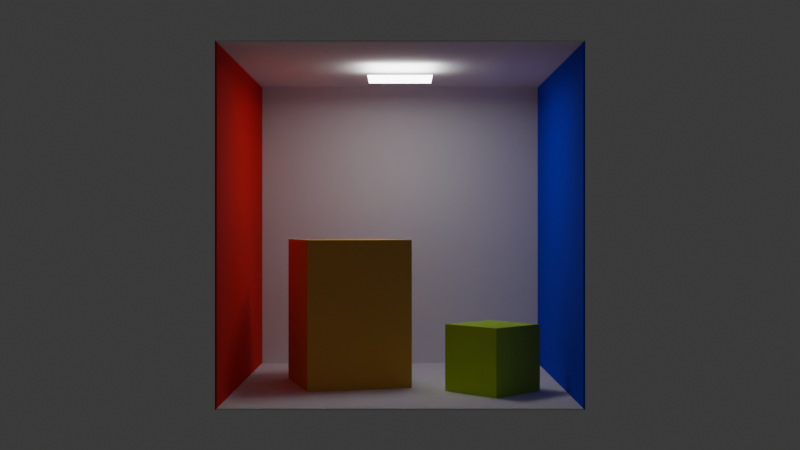# Source: CornellBox.blend  (saved by Blender 4.4.30; exported with 4.5.12 LTS)
import bpy
from mathutils import Matrix  # noqa: F401  (used for matrix-valued properties, if any)

bpy.ops.wm.read_factory_settings(use_empty=True)
scene = bpy.context.scene
scene.name = 'Scene'

# ---- collections
col_collection = bpy.data.collections.new('Collection'); scene.collection.children.link(col_collection)

# ---- materials (node trees are filled in below, after node groups)
mat_material = bpy.data.materials.new('Material')
mat_material.alpha_threshold = 0.0
mat_material.roughness = 0.5
mat_material.line_color = (0.0, 0.0, 0.0, 1.0)
mat_material_001 = bpy.data.materials.new('Material.001')
mat_material_002 = bpy.data.materials.new('Material.002')
mat_material_003 = bpy.data.materials.new('Material.003')
mat_material_004 = bpy.data.materials.new('Material.004')
mat_emission = bpy.data.materials.new('Emission')

# ---- material node trees
mat_material.use_nodes = True; mat_material.node_tree.nodes.clear()
_N = mat_material.node_tree.nodes; _L = mat_material.node_tree.links
n0 = _N.new('ShaderNodeOutputMaterial'); n0.name = 'Material Output'; n0.location = (300, 300)
n1 = _N.new('ShaderNodeBsdfPrincipled'); n1.name = 'Principled BSDF'; n1.location = (10, 300)
n1.inputs[2].default_value = 1.0
n1.inputs[3].default_value = 1.45
_L.new(n1.outputs[0], n0.inputs[0])
n0.is_active_output = True
mat_material_001.use_nodes = True; mat_material_001.node_tree.nodes.clear()
_N = mat_material_001.node_tree.nodes; _L = mat_material_001.node_tree.links
n0 = _N.new('ShaderNodeBsdfPrincipled'); n0.name = 'Principled BSDF'; n0.location = (10, 300)
n0.inputs[0].default_value = (0.0, 0.002192, 0.8001, 1.0)
n0.inputs[2].default_value = 1.0
n1 = _N.new('ShaderNodeOutputMaterial'); n1.name = 'Material Output'; n1.location = (300, 300)
_L.new(n0.outputs[0], n1.inputs[0])
n1.is_active_output = True
mat_material_002.use_nodes = True; mat_material_002.node_tree.nodes.clear()
_N = mat_material_002.node_tree.nodes; _L = mat_material_002.node_tree.links
n0 = _N.new('ShaderNodeBsdfPrincipled'); n0.name = 'Principled BSDF'; n0.location = (10, 300)
n0.inputs[0].default_value = (0.8003, 0.0, 0.00182, 1.0)
n0.inputs[2].default_value = 1.0
n1 = _N.new('ShaderNodeOutputMaterial'); n1.name = 'Material Output'; n1.location = (300, 300)
_L.new(n0.outputs[0], n1.inputs[0])
n1.is_active_output = True
mat_material_003.use_nodes = True; mat_material_003.node_tree.nodes.clear()
_N = mat_material_003.node_tree.nodes; _L = mat_material_003.node_tree.links
n0 = _N.new('ShaderNodeBsdfPrincipled'); n0.name = 'Principled BSDF'; n0.location = (10, 300)
n0.inputs[0].default_value = (0.4815, 0.8001, 0.05635, 1.0)
n0.inputs[2].default_value = 1.0
n1 = _N.new('ShaderNodeOutputMaterial'); n1.name = 'Material Output'; n1.location = (300, 300)
_L.new(n0.outputs[0], n1.inputs[0])
n1.is_active_output = True
mat_material_004.use_nodes = True; mat_material_004.node_tree.nodes.clear()
_N = mat_material_004.node_tree.nodes; _L = mat_material_004.node_tree.links
n0 = _N.new('ShaderNodeBsdfPrincipled'); n0.name = 'Principled BSDF'; n0.location = (10, 300)
n0.inputs[0].default_value = (0.8014, 0.43, 0.08056, 1.0)
n0.inputs[2].default_value = 1.0
n1 = _N.new('ShaderNodeOutputMaterial'); n1.name = 'Material Output'; n1.location = (300, 300)
_L.new(n0.outputs[0], n1.inputs[0])
n1.is_active_output = True
mat_emission.use_nodes = True; mat_emission.node_tree.nodes.clear()
_N = mat_emission.node_tree.nodes; _L = mat_emission.node_tree.links
n0 = _N.new('ShaderNodeBsdfPrincipled'); n0.name = 'Principled BSDF'; n0.location = (10, 300)
n0.inputs[0].default_value = (0.0, 0.0, 0.0, 1.0)
n0.inputs[28].default_value = 10.0
n1 = _N.new('ShaderNodeOutputMaterial'); n1.name = 'Material Output'; n1.location = (300, 300)
_L.new(n0.outputs[0], n1.inputs[0])
n1.is_active_output = True

# ---- world
world_world = bpy.data.worlds.new('World'); scene.world = world_world
world_world.use_nodes = True; world_world.node_tree.nodes.clear()
_N = world_world.node_tree.nodes; _L = world_world.node_tree.links
n0 = _N.new('ShaderNodeOutputWorld'); n0.name = 'World Output'; n0.location = (300, 300)
n1 = _N.new('ShaderNodeBackground'); n1.name = 'Background'; n1.location = (10, 300)
n1.inputs[0].default_value = (0.05088, 0.05088, 0.05088, 1.0)
_L.new(n1.outputs[0], n0.inputs[0])
n0.is_active_output = True
world_world.color = (0.05088, 0.05088, 0.05088)
world_world.sun_shadow_jitter_overblur = 0.0

# ---- cameras
cam_camera = bpy.data.cameras.new('Camera')
cam_camera.clip_end = 100.0
cam_camera.ortho_scale = 7.314

# ---- meshes
me_cube = bpy.data.meshes.new('Cube')
me_cube.from_pydata([(1.0, 1.0, 1.0), (1.0, 1.0, -1.0), (1.0, -1.0, 1.0), (1.0, -1.0, -1.0), (-1.0, 1.0, 1.0), (-1.0, 1.0, -1.0), (-1.0, -1.0, 1.0), (-1.0, -1.0, -1.0)], [], [(0, 2, 6, 4), (7, 5, 4, 6), (5, 7, 3, 1), (1, 3, 2, 0), (5, 1, 0, 4)])
me_cube.polygons.foreach_set('material_index', [0, 2, 0, 1, 0])
_uv = me_cube.uv_layers.new(name='UVMap')
_uv.uv.foreach_set('vector', [0.625, 0.5, 0.625, 0.75, 0.875, 0.75, 0.875, 0.5, 0.375, 0.0, 0.375, 0.25, 0.625, 0.25, 0.625, 0.0, 0.125, 0.5, 0.125, 0.75, 0.375, 0.75, 0.375, 0.5, 0.375, 0.5, 0.375, 0.75, 0.625, 0.75, 0.625, 0.5, 0.375, 0.25, 0.375, 0.5, 0.625, 0.5, 0.625, 0.25])
me_cube.materials.append(mat_material)
me_cube.materials.append(mat_material_001)
me_cube.materials.append(mat_material_002)
me_cube.use_mirror_vertex_groups = False
me_cube.update()
me_cube_001 = bpy.data.meshes.new('Cube.001')
me_cube_001.from_pydata([(-1.0, -1.0, -1.0), (-1.0, -1.0, 1.0), (-1.0, 1.0, -1.0), (-1.0, 1.0, 1.0), (1.0, -1.0, -1.0), (1.0, -1.0, 1.0), (1.0, 1.0, -1.0), (1.0, 1.0, 1.0)], [], [(0, 1, 3, 2), (2, 3, 7, 6), (6, 7, 5, 4), (4, 5, 1, 0), (2, 6, 4, 0), (7, 3, 1, 5)])
_uv = me_cube_001.uv_layers.new(name='UVMap')
_uv.uv.foreach_set('vector', [0.375, 0.0, 0.625, 0.0, 0.625, 0.25, 0.375, 0.25, 0.375, 0.25, 0.625, 0.25, 0.625, 0.5, 0.375, 0.5, 0.375, 0.5, 0.625, 0.5, 0.625, 0.75, 0.375, 0.75, 0.375, 0.75, 0.625, 0.75, 0.625, 1.0, 0.375, 1.0, 0.125, 0.5, 0.375, 0.5, 0.375, 0.75, 0.125, 0.75, 0.625, 0.5, 0.875, 0.5, 0.875, 0.75, 0.625, 0.75])
me_cube_001.materials.append(mat_material_003)
me_cube_001.update()
me_cube_002 = bpy.data.meshes.new('Cube.002')
me_cube_002.from_pydata([(-1.0, -1.0, -1.0), (-1.0, -1.0, 1.0), (-1.0, 1.0, -1.0), (-1.0, 1.0, 1.0), (1.0, -1.0, -1.0), (1.0, -1.0, 1.0), (1.0, 1.0, -1.0), (1.0, 1.0, 1.0)], [], [(0, 1, 3, 2), (2, 3, 7, 6), (6, 7, 5, 4), (4, 5, 1, 0), (2, 6, 4, 0), (7, 3, 1, 5)])
_uv = me_cube_002.uv_layers.new(name='UVMap')
_uv.uv.foreach_set('vector', [0.375, 0.0, 0.625, 0.0, 0.625, 0.25, 0.375, 0.25, 0.375, 0.25, 0.625, 0.25, 0.625, 0.5, 0.375, 0.5, 0.375, 0.5, 0.625, 0.5, 0.625, 0.75, 0.375, 0.75, 0.375, 0.75, 0.625, 0.75, 0.625, 1.0, 0.375, 1.0, 0.125, 0.5, 0.375, 0.5, 0.375, 0.75, 0.125, 0.75, 0.625, 0.5, 0.875, 0.5, 0.875, 0.75, 0.625, 0.75])
me_cube_002.materials.append(mat_material_004)
me_cube_002.update()
me_plane = bpy.data.meshes.new('Plane')
me_plane.from_pydata([(-1.0, -1.0, 0.0), (1.0, -1.0, 0.0), (-1.0, 1.0, 0.0), (1.0, 1.0, 0.0)], [], [(0, 1, 3, 2)])
_uv = me_plane.uv_layers.new(name='UVMap')
_uv.uv.foreach_set('vector', [0.0, 0.0, 1.0, 0.0, 1.0, 1.0, 0.0, 1.0])
me_plane.materials.append(mat_emission)
me_plane.update()

# ---- objects
ob_cube = bpy.data.objects.new('Cube', me_cube)
ob_camera = bpy.data.objects.new('Camera', cam_camera)
ob_cube_001 = bpy.data.objects.new('Cube.001', me_cube_001)
ob_cube_002 = bpy.data.objects.new('Cube.002', me_cube_002)
ob_plane = bpy.data.objects.new('Plane', me_plane)

# ---- transforms, parenting, visibility, modifiers, constraints
ob_cube.location = (0.0, 0.0, 0.0)
ob_cube.lock_rotations_4d = False
ob_cube.empty_display_type = 'ARROWS'
ob_cube.lineart.crease_threshold = 0.0
_m = ob_cube.modifiers.new('Solidify', 'SOLIDIFY')
_m.offset = 1.0
_m.use_even_offset = True
ob_camera.location = (0.0, -7.0, 0.0)
ob_camera.rotation_euler = (1.571, -0.0, 0.0)
ob_camera.scale = (1.0, 1.0, 1.0)
ob_camera.lock_rotations_4d = False
ob_camera.empty_display_type = 'ARROWS'
ob_camera.color = (0.0, 0.0, 0.0, 0.0)
ob_camera.display_type = 'WIRE'
ob_camera.lineart.crease_threshold = 0.0
ob_cube_001.location = (0.5522, -0.3653, -0.79)
ob_cube_001.rotation_euler = (0.0, -0.0, 0.7791)
ob_cube_001.scale = (0.2, 0.2, 0.2)
ob_cube_002.location = (-0.3256, -0.01685, -0.54)
ob_cube_002.rotation_euler = (0.0, -0.0, 1.847)
ob_cube_002.scale = (0.322, 0.322, 0.4508)
ob_plane.location = (0.0, 0.0, 0.92)
ob_plane.rotation_euler = (3.142, -0.0, 0.0)
ob_plane.scale = (0.2, 0.2, 0.2)

# ---- collection membership
col_collection.objects.link(ob_cube)
col_collection.objects.link(ob_camera)
col_collection.objects.link(ob_cube_001)
col_collection.objects.link(ob_cube_002)
col_collection.objects.link(ob_plane)

# ---- scene / render settings (as saved in the file)
scene.camera = ob_camera
scene.frame_start = 1; scene.frame_end = 250; scene.frame_set(1)
scene.render.engine = 'BLENDER_EEVEE_NEXT'
bpy.context.view_layer.update()
